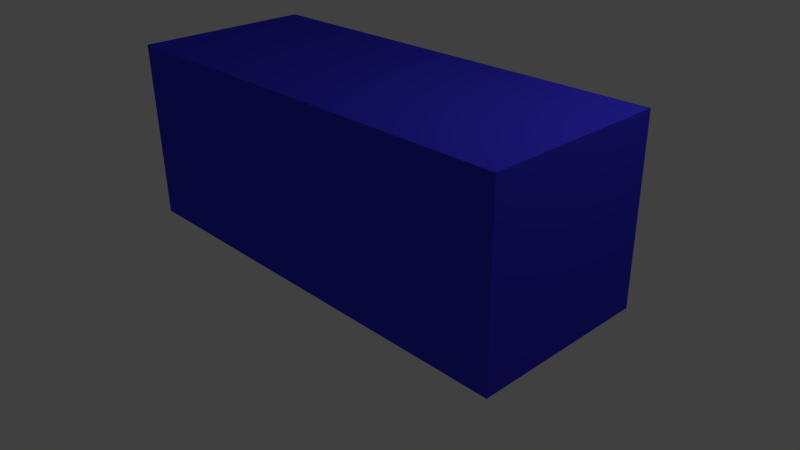 # Source: Container.blend  (saved by Blender 2.70.0; exported with 4.5.12 LTS)
import bpy
from mathutils import Matrix  # noqa: F401  (used for matrix-valued properties, if any)

bpy.ops.wm.read_factory_settings(use_empty=True)
scene = bpy.context.scene
scene.name = 'Scene'

# ---- collections
col_collection_1 = bpy.data.collections.new('Collection 1'); scene.collection.children.link(col_collection_1)

# ---- materials (node trees are filled in below, after node groups)
mat_material = bpy.data.materials.new('Material')
mat_material.alpha_threshold = 0.0
mat_material.use_transparent_shadow = False
mat_material.diffuse_color = (0.04759, 0.04057, 0.8, 1.0)
mat_material.roughness = 0.5
mat_material.line_color = (0.0, 0.0, 0.0, 1.0)

# ---- material node trees

# ---- world
world_world = bpy.data.worlds.new('World'); scene.world = world_world
world_world.color = (0.05088, 0.05088, 0.05088)
world_world.use_sun_shadow = False
world_world.sun_shadow_jitter_overblur = 0.0
world_world.cycles.sampling_method = 'MANUAL'
world_world.cycles.sample_map_resolution = 256

# ---- cameras
cam_camera = bpy.data.cameras.new('Camera')
cam_camera.clip_end = 100.0
cam_camera.lens = 35.0
cam_camera.sensor_width = 32.0
cam_camera.sensor_height = 18.0
cam_camera.ortho_scale = 7.314
cam_camera.dof.focus_distance = 0.0
cam_camera.dof.aperture_fstop = 128.0

# ---- lights
light_lamp = bpy.data.lights.new('Lamp', 'POINT')
light_lamp.transmission_factor = 0.0
light_lamp.cutoff_distance = 30.0
light_lamp.energy = 100.0
light_lamp.shadow_buffer_clip_start = 1.001
light_lamp.shadow_soft_size = 0.1
light_lamp.shadow_maximum_resolution = 0.006
light_lamp.use_absolute_resolution = True
light_lamp.cycles.use_multiple_importance_sampling = False

# ---- meshes
me_cube = bpy.data.meshes.new('Cube')
me_cube.from_pydata([(0.5, 0.5, 0.0), (0.5, -0.5, 0.0), (-0.5, -0.5, 0.0), (-0.5, 0.5, 0.0), (0.5, 0.5, 1.0), (0.5, -0.5, 1.0), (-0.5, -0.5, 1.0), (-0.5, 0.5, 1.0)], [], [(0, 1, 2, 3), (4, 7, 6, 5), (0, 4, 5, 1), (1, 5, 6, 2), (2, 6, 7, 3), (4, 0, 3, 7)])
me_cube.materials.append(mat_material)
me_cube.use_remesh_preserve_volume = False
me_cube.use_remesh_preserve_attributes = False
me_cube.use_mirror_vertex_groups = False
me_cube.update()

# ---- objects
ob_container = bpy.data.objects.new('Container', me_cube)
ob_lamp = bpy.data.objects.new('Lamp', light_lamp)
ob_camera = bpy.data.objects.new('Camera', cam_camera)

# ---- transforms, parenting, visibility, modifiers, constraints
ob_container.location = (5.96e-08, 0.0, 0.0)
ob_container.scale = (6.0, 2.4, 2.4)
ob_container.lock_rotations_4d = False
ob_container.empty_display_type = 'ARROWS'
ob_container.lineart.crease_threshold = 0.0
ob_lamp.location = (4.076, 1.005, 5.904)
ob_lamp.rotation_euler = (0.6503, 0.05522, 1.866)
ob_lamp.lock_rotations_4d = False
ob_lamp.empty_display_type = 'ARROWS'
ob_lamp.color = (0.0, 0.0, 0.0, 0.0)
ob_lamp.lineart.crease_threshold = 0.0
ob_camera.location = (7.481, -6.508, 5.344)
ob_camera.rotation_euler = (1.109, 0.01082, 0.8149)
ob_camera.lock_rotations_4d = False
ob_camera.empty_display_type = 'ARROWS'
ob_camera.color = (0.0, 0.0, 0.0, 0.0)
ob_camera.display_type = 'WIRE'
ob_camera.lineart.crease_threshold = 0.0

# ---- collection membership
col_collection_1.objects.link(ob_container)
col_collection_1.objects.link(ob_lamp)
col_collection_1.objects.link(ob_camera)

# ---- scene / render settings (as saved in the file)
scene.camera = ob_camera
scene.frame_start = 1; scene.frame_end = 250; scene.frame_set(1)
scene.render.engine = 'BLENDER_EEVEE_NEXT'
scene.render.resolution_percentage = 50
scene.render.dither_intensity = 0.0
scene.cycles.use_denoising = False
scene.cycles.samples = 10
scene.cycles.sampling_pattern = 'TABULATED_SOBOL'
scene.cycles.light_sampling_threshold = 0.0
scene.cycles.use_adaptive_sampling = False
scene.cycles.use_light_tree = False
scene.cycles.blur_glossy = 0.0
scene.cycles.volume_bounces = 1
scene.cycles.pixel_filter_type = 'GAUSSIAN'
scene.cycles.sample_clamp_indirect = 0.0
scene.view_settings.view_transform = 'Standard'
bpy.context.view_layer.update()
